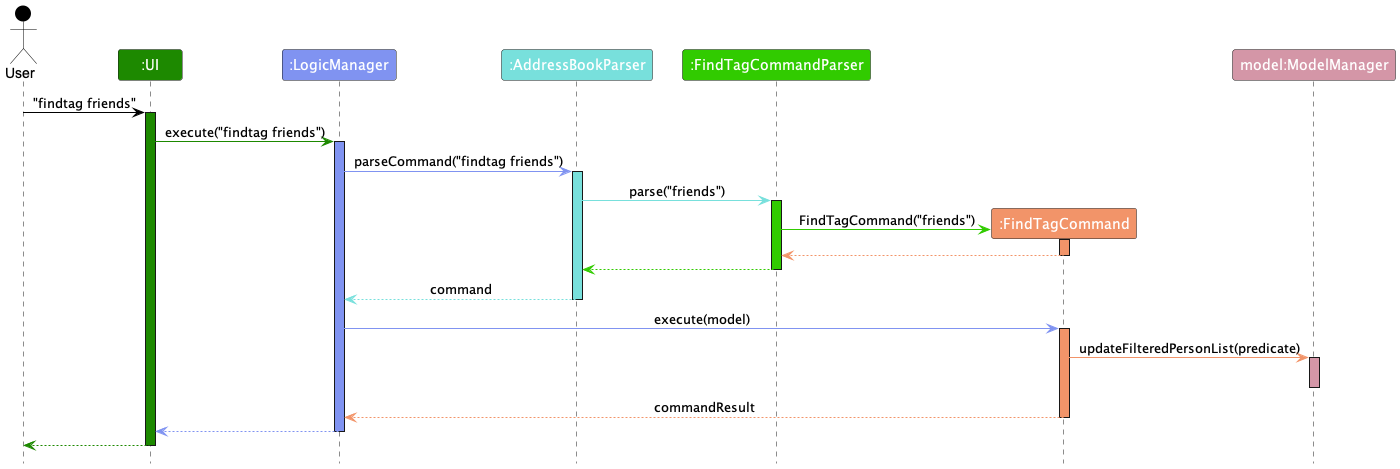

The diagram above was rendered by PlantUML. Its source (embedded in the PNG):
@startuml
!include style.puml

Actor User as user USER_COLOR
Participant ":UI" as ui UI_COLOR
Participant ":LogicManager" as LM LOGIC_MANAGER_COLOR
Participant ":AddressBookParser" as ABP ADDRESS_BOOK_PARSER_COLOR
Participant ":FindTagCommandParser" as SCP SORT_COMMAND_PARSER_COLOR
Participant ":FindTagCommand" as SC SORT_COMMAND_COLOR
Participant "model:ModelManager" as MM MODEL_MANAGER_COLOR
'Participant ":Storage" as storage STORAGE_COLOR

user -[USER_COLOR]> ui : "findtag friends"
activate ui UI_COLOR

ui -[UI_COLOR]> LM : execute("findtag friends")
activate LM LOGIC_MANAGER_COLOR

LM -[LOGIC_MANAGER_COLOR]> ABP : parseCommand("findtag friends")
activate ABP ADDRESS_BOOK_PARSER_COLOR

ABP -[ADDRESS_BOOK_PARSER_COLOR]> SCP : parse("friends")
activate SCP SORT_COMMAND_PARSER_COLOR

create SC
SCP -[SORT_COMMAND_PARSER_COLOR]> SC : FindTagCommand("friends")
activate SC SORT_COMMAND_COLOR

SC -[SORT_COMMAND_COLOR]-> SCP
deactivate SC

SCP -[SORT_COMMAND_PARSER_COLOR]-> ABP
deactivate SCP

ABP --[ADDRESS_BOOK_PARSER_COLOR]> LM : command
deactivate ABP

LM -[LOGIC_MANAGER_COLOR]> SC : execute(model)
activate SC SORT_COMMAND_COLOR

SC -[SORT_COMMAND_COLOR]> MM : updateFilteredPersonList(predicate)
activate MM MODEL_MANAGER_COLOR
deactivate MM

SC --[SORT_COMMAND_COLOR]> LM : commandResult
deactivate SC

'LM -[LOGIC_MANAGER_COLOR]> storage : saveAddressBook(addressBook)
'activate storage STORAGE_COLOR
'storage -[STORAGE_COLOR]> storage : Save to file
'activate storage STORAGE_COLOR_T1
'storage --[STORAGE_COLOR]> storage
'deactivate storage
'storage --[STORAGE_COLOR]> LM
'deactivate storage

LM --[LOGIC_MANAGER_COLOR]> ui
deactivate LM

ui--[UI_COLOR]> user
deactivate ui
@enduml